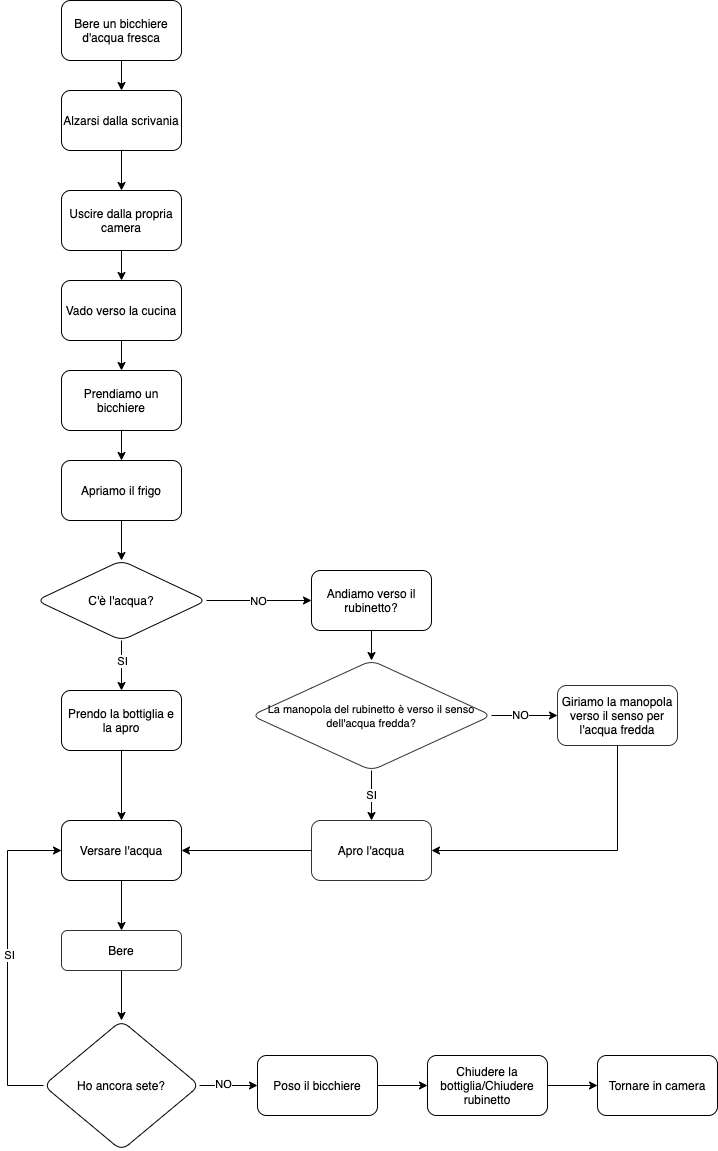

The diagram above was exported from draw.io. Its source (the exported page's mxGraphModel, read from the mxfile embedded in the PNG):
<mxGraphModel dx="1298" dy="945" grid="1" gridSize="10" guides="1" tooltips="1" connect="1" arrows="1" fold="1" page="1" pageScale="1" pageWidth="827" pageHeight="1169" math="0" shadow="0">
  <root>
    <mxCell id="0" />
    <mxCell id="1" parent="0" />
    <mxCell id="NW6xcDYsq1eEuUhE28dV-3" value="" style="edgeStyle=orthogonalEdgeStyle;rounded=0;orthogonalLoop=1;jettySize=auto;html=1;" edge="1" parent="1" source="NW6xcDYsq1eEuUhE28dV-1" target="NW6xcDYsq1eEuUhE28dV-2">
      <mxGeometry relative="1" as="geometry" />
    </mxCell>
    <mxCell id="NW6xcDYsq1eEuUhE28dV-1" value="Bere un bicchiere d'acqua fresca" style="rounded=1;whiteSpace=wrap;html=1;" vertex="1" parent="1">
      <mxGeometry x="354" y="10" width="120" height="60" as="geometry" />
    </mxCell>
    <mxCell id="NW6xcDYsq1eEuUhE28dV-5" value="" style="edgeStyle=orthogonalEdgeStyle;rounded=0;orthogonalLoop=1;jettySize=auto;html=1;" edge="1" parent="1" source="NW6xcDYsq1eEuUhE28dV-2" target="NW6xcDYsq1eEuUhE28dV-4">
      <mxGeometry relative="1" as="geometry" />
    </mxCell>
    <mxCell id="NW6xcDYsq1eEuUhE28dV-2" value="Alzarsi dalla scrivania" style="whiteSpace=wrap;html=1;rounded=1;" vertex="1" parent="1">
      <mxGeometry x="354" y="100" width="120" height="60" as="geometry" />
    </mxCell>
    <mxCell id="NW6xcDYsq1eEuUhE28dV-7" value="" style="edgeStyle=orthogonalEdgeStyle;rounded=0;orthogonalLoop=1;jettySize=auto;html=1;" edge="1" parent="1" source="NW6xcDYsq1eEuUhE28dV-4" target="NW6xcDYsq1eEuUhE28dV-6">
      <mxGeometry relative="1" as="geometry" />
    </mxCell>
    <mxCell id="NW6xcDYsq1eEuUhE28dV-4" value="Uscire dalla propria camera" style="whiteSpace=wrap;html=1;rounded=1;" vertex="1" parent="1">
      <mxGeometry x="354" y="200" width="120" height="60" as="geometry" />
    </mxCell>
    <mxCell id="NW6xcDYsq1eEuUhE28dV-9" value="" style="edgeStyle=orthogonalEdgeStyle;rounded=0;orthogonalLoop=1;jettySize=auto;html=1;" edge="1" parent="1" source="NW6xcDYsq1eEuUhE28dV-6" target="NW6xcDYsq1eEuUhE28dV-8">
      <mxGeometry relative="1" as="geometry" />
    </mxCell>
    <mxCell id="NW6xcDYsq1eEuUhE28dV-6" value="Vado verso la cucina" style="whiteSpace=wrap;html=1;rounded=1;" vertex="1" parent="1">
      <mxGeometry x="354" y="290" width="120" height="60" as="geometry" />
    </mxCell>
    <mxCell id="NW6xcDYsq1eEuUhE28dV-45" value="" style="edgeStyle=orthogonalEdgeStyle;rounded=0;orthogonalLoop=1;jettySize=auto;html=1;" edge="1" parent="1" source="NW6xcDYsq1eEuUhE28dV-8" target="NW6xcDYsq1eEuUhE28dV-44">
      <mxGeometry relative="1" as="geometry" />
    </mxCell>
    <mxCell id="NW6xcDYsq1eEuUhE28dV-8" value="Prendiamo un bicchiere" style="whiteSpace=wrap;html=1;rounded=1;" vertex="1" parent="1">
      <mxGeometry x="354" y="380" width="120" height="60" as="geometry" />
    </mxCell>
    <mxCell id="NW6xcDYsq1eEuUhE28dV-13" value="" style="edgeStyle=orthogonalEdgeStyle;rounded=0;orthogonalLoop=1;jettySize=auto;html=1;" edge="1" parent="1" source="NW6xcDYsq1eEuUhE28dV-10" target="NW6xcDYsq1eEuUhE28dV-12">
      <mxGeometry relative="1" as="geometry" />
    </mxCell>
    <mxCell id="NW6xcDYsq1eEuUhE28dV-14" value="NO" style="edgeLabel;html=1;align=center;verticalAlign=middle;resizable=0;points=[];" vertex="1" connectable="0" parent="NW6xcDYsq1eEuUhE28dV-13">
      <mxGeometry x="-0.0286" relative="1" as="geometry">
        <mxPoint as="offset" />
      </mxGeometry>
    </mxCell>
    <mxCell id="NW6xcDYsq1eEuUhE28dV-24" value="" style="edgeStyle=orthogonalEdgeStyle;rounded=0;orthogonalLoop=1;jettySize=auto;html=1;" edge="1" parent="1" source="NW6xcDYsq1eEuUhE28dV-10" target="NW6xcDYsq1eEuUhE28dV-23">
      <mxGeometry relative="1" as="geometry" />
    </mxCell>
    <mxCell id="NW6xcDYsq1eEuUhE28dV-25" value="SI" style="edgeLabel;html=1;align=center;verticalAlign=middle;resizable=0;points=[];" vertex="1" connectable="0" parent="NW6xcDYsq1eEuUhE28dV-24">
      <mxGeometry x="-0.2667" y="2" relative="1" as="geometry">
        <mxPoint x="-2" y="2" as="offset" />
      </mxGeometry>
    </mxCell>
    <mxCell id="NW6xcDYsq1eEuUhE28dV-10" value="C'è l'acqua?" style="rhombus;whiteSpace=wrap;html=1;rounded=1;" vertex="1" parent="1">
      <mxGeometry x="329" y="570" width="170" height="80" as="geometry" />
    </mxCell>
    <mxCell id="NW6xcDYsq1eEuUhE28dV-16" value="" style="edgeStyle=orthogonalEdgeStyle;rounded=0;orthogonalLoop=1;jettySize=auto;html=1;" edge="1" parent="1" source="NW6xcDYsq1eEuUhE28dV-12" target="NW6xcDYsq1eEuUhE28dV-15">
      <mxGeometry relative="1" as="geometry" />
    </mxCell>
    <mxCell id="NW6xcDYsq1eEuUhE28dV-12" value="Andiamo verso il rubinetto?" style="whiteSpace=wrap;html=1;rounded=1;" vertex="1" parent="1">
      <mxGeometry x="604" y="580" width="120" height="60" as="geometry" />
    </mxCell>
    <mxCell id="NW6xcDYsq1eEuUhE28dV-18" value="" style="edgeStyle=orthogonalEdgeStyle;rounded=0;orthogonalLoop=1;jettySize=auto;html=1;" edge="1" parent="1" source="NW6xcDYsq1eEuUhE28dV-15" target="NW6xcDYsq1eEuUhE28dV-17">
      <mxGeometry relative="1" as="geometry" />
    </mxCell>
    <mxCell id="NW6xcDYsq1eEuUhE28dV-19" value="NO" style="edgeLabel;html=1;align=center;verticalAlign=middle;resizable=0;points=[];" vertex="1" connectable="0" parent="NW6xcDYsq1eEuUhE28dV-18">
      <mxGeometry x="-0.1571" y="1" relative="1" as="geometry">
        <mxPoint as="offset" />
      </mxGeometry>
    </mxCell>
    <mxCell id="NW6xcDYsq1eEuUhE28dV-21" value="SI" style="edgeStyle=orthogonalEdgeStyle;rounded=0;orthogonalLoop=1;jettySize=auto;html=1;" edge="1" parent="1" source="NW6xcDYsq1eEuUhE28dV-15" target="NW6xcDYsq1eEuUhE28dV-20">
      <mxGeometry relative="1" as="geometry" />
    </mxCell>
    <mxCell id="NW6xcDYsq1eEuUhE28dV-15" value="&lt;font style=&quot;font-size: 11px&quot;&gt;La manopola del rubinetto è verso il senso dell'acqua fredda?&lt;/font&gt;" style="rhombus;whiteSpace=wrap;html=1;rounded=1;opacity=80;" vertex="1" parent="1">
      <mxGeometry x="544" y="670" width="240" height="110" as="geometry" />
    </mxCell>
    <mxCell id="NW6xcDYsq1eEuUhE28dV-22" style="edgeStyle=orthogonalEdgeStyle;rounded=0;orthogonalLoop=1;jettySize=auto;html=1;" edge="1" parent="1" source="NW6xcDYsq1eEuUhE28dV-17" target="NW6xcDYsq1eEuUhE28dV-20">
      <mxGeometry relative="1" as="geometry">
        <mxPoint x="760" y="870" as="targetPoint" />
        <Array as="points">
          <mxPoint x="910" y="860" />
        </Array>
      </mxGeometry>
    </mxCell>
    <mxCell id="NW6xcDYsq1eEuUhE28dV-17" value="Giriamo la manopola verso il senso per l'acqua fredda" style="whiteSpace=wrap;html=1;rounded=1;opacity=80;" vertex="1" parent="1">
      <mxGeometry x="850" y="695" width="120" height="60" as="geometry" />
    </mxCell>
    <mxCell id="NW6xcDYsq1eEuUhE28dV-28" style="edgeStyle=orthogonalEdgeStyle;rounded=0;orthogonalLoop=1;jettySize=auto;html=1;entryX=1;entryY=0.5;entryDx=0;entryDy=0;" edge="1" parent="1" source="NW6xcDYsq1eEuUhE28dV-20" target="NW6xcDYsq1eEuUhE28dV-26">
      <mxGeometry relative="1" as="geometry" />
    </mxCell>
    <mxCell id="NW6xcDYsq1eEuUhE28dV-20" value="Apro l'acqua" style="whiteSpace=wrap;html=1;rounded=1;opacity=80;" vertex="1" parent="1">
      <mxGeometry x="604" y="830" width="120" height="60" as="geometry" />
    </mxCell>
    <mxCell id="NW6xcDYsq1eEuUhE28dV-27" value="" style="edgeStyle=orthogonalEdgeStyle;rounded=0;orthogonalLoop=1;jettySize=auto;html=1;" edge="1" parent="1" source="NW6xcDYsq1eEuUhE28dV-23" target="NW6xcDYsq1eEuUhE28dV-26">
      <mxGeometry relative="1" as="geometry" />
    </mxCell>
    <mxCell id="NW6xcDYsq1eEuUhE28dV-23" value="Prendo la bottiglia e la apro" style="whiteSpace=wrap;html=1;rounded=1;" vertex="1" parent="1">
      <mxGeometry x="354" y="700" width="120" height="60" as="geometry" />
    </mxCell>
    <mxCell id="NW6xcDYsq1eEuUhE28dV-32" value="" style="edgeStyle=orthogonalEdgeStyle;rounded=0;orthogonalLoop=1;jettySize=auto;html=1;" edge="1" parent="1" source="NW6xcDYsq1eEuUhE28dV-26" target="NW6xcDYsq1eEuUhE28dV-34">
      <mxGeometry relative="1" as="geometry">
        <mxPoint x="414" y="960" as="targetPoint" />
      </mxGeometry>
    </mxCell>
    <mxCell id="NW6xcDYsq1eEuUhE28dV-26" value="Versare l'acqua" style="whiteSpace=wrap;html=1;rounded=1;" vertex="1" parent="1">
      <mxGeometry x="354" y="830" width="120" height="60" as="geometry" />
    </mxCell>
    <mxCell id="NW6xcDYsq1eEuUhE28dV-33" style="edgeStyle=orthogonalEdgeStyle;rounded=0;orthogonalLoop=1;jettySize=auto;html=1;entryX=0;entryY=0.5;entryDx=0;entryDy=0;exitX=0;exitY=0.5;exitDx=0;exitDy=0;" edge="1" parent="1" source="NW6xcDYsq1eEuUhE28dV-31" target="NW6xcDYsq1eEuUhE28dV-26">
      <mxGeometry relative="1" as="geometry">
        <mxPoint x="60" y="980" as="targetPoint" />
        <Array as="points">
          <mxPoint x="300" y="1095" />
          <mxPoint x="300" y="860" />
        </Array>
      </mxGeometry>
    </mxCell>
    <mxCell id="NW6xcDYsq1eEuUhE28dV-36" value="SI" style="edgeLabel;html=1;align=center;verticalAlign=middle;resizable=0;points=[];" vertex="1" connectable="0" parent="NW6xcDYsq1eEuUhE28dV-33">
      <mxGeometry x="0.0293" y="-1" relative="1" as="geometry">
        <mxPoint as="offset" />
      </mxGeometry>
    </mxCell>
    <mxCell id="NW6xcDYsq1eEuUhE28dV-38" value="" style="edgeStyle=orthogonalEdgeStyle;rounded=0;orthogonalLoop=1;jettySize=auto;html=1;" edge="1" parent="1" source="NW6xcDYsq1eEuUhE28dV-31" target="NW6xcDYsq1eEuUhE28dV-37">
      <mxGeometry relative="1" as="geometry" />
    </mxCell>
    <mxCell id="NW6xcDYsq1eEuUhE28dV-39" value="NO" style="edgeLabel;html=1;align=center;verticalAlign=middle;resizable=0;points=[];" vertex="1" connectable="0" parent="NW6xcDYsq1eEuUhE28dV-38">
      <mxGeometry x="-0.2222" y="2" relative="1" as="geometry">
        <mxPoint as="offset" />
      </mxGeometry>
    </mxCell>
    <mxCell id="NW6xcDYsq1eEuUhE28dV-31" value="Ho ancora sete?" style="rhombus;whiteSpace=wrap;html=1;rounded=1;" vertex="1" parent="1">
      <mxGeometry x="336" y="1030" width="156" height="130" as="geometry" />
    </mxCell>
    <mxCell id="NW6xcDYsq1eEuUhE28dV-48" style="edgeStyle=orthogonalEdgeStyle;rounded=0;orthogonalLoop=1;jettySize=auto;html=1;entryX=0.5;entryY=0;entryDx=0;entryDy=0;" edge="1" parent="1" source="NW6xcDYsq1eEuUhE28dV-34" target="NW6xcDYsq1eEuUhE28dV-31">
      <mxGeometry relative="1" as="geometry" />
    </mxCell>
    <mxCell id="NW6xcDYsq1eEuUhE28dV-34" value="Bere" style="rounded=1;whiteSpace=wrap;html=1;opacity=80;" vertex="1" parent="1">
      <mxGeometry x="354" y="940" width="120" height="40" as="geometry" />
    </mxCell>
    <mxCell id="NW6xcDYsq1eEuUhE28dV-41" value="" style="edgeStyle=orthogonalEdgeStyle;rounded=0;orthogonalLoop=1;jettySize=auto;html=1;" edge="1" parent="1" source="NW6xcDYsq1eEuUhE28dV-37" target="NW6xcDYsq1eEuUhE28dV-40">
      <mxGeometry relative="1" as="geometry" />
    </mxCell>
    <mxCell id="NW6xcDYsq1eEuUhE28dV-37" value="Poso il bicchiere" style="whiteSpace=wrap;html=1;rounded=1;" vertex="1" parent="1">
      <mxGeometry x="550" y="1065" width="120" height="60" as="geometry" />
    </mxCell>
    <mxCell id="NW6xcDYsq1eEuUhE28dV-43" value="" style="edgeStyle=orthogonalEdgeStyle;rounded=0;orthogonalLoop=1;jettySize=auto;html=1;" edge="1" parent="1" source="NW6xcDYsq1eEuUhE28dV-40" target="NW6xcDYsq1eEuUhE28dV-42">
      <mxGeometry relative="1" as="geometry" />
    </mxCell>
    <mxCell id="NW6xcDYsq1eEuUhE28dV-40" value="Chiudere la bottiglia/Chiudere rubinetto" style="whiteSpace=wrap;html=1;rounded=1;" vertex="1" parent="1">
      <mxGeometry x="720" y="1065" width="120" height="60" as="geometry" />
    </mxCell>
    <mxCell id="NW6xcDYsq1eEuUhE28dV-42" value="Tornare in camera" style="whiteSpace=wrap;html=1;rounded=1;" vertex="1" parent="1">
      <mxGeometry x="890" y="1065" width="120" height="60" as="geometry" />
    </mxCell>
    <mxCell id="NW6xcDYsq1eEuUhE28dV-46" value="" style="edgeStyle=orthogonalEdgeStyle;rounded=0;orthogonalLoop=1;jettySize=auto;html=1;entryX=0.5;entryY=0;entryDx=0;entryDy=0;" edge="1" parent="1" source="NW6xcDYsq1eEuUhE28dV-44" target="NW6xcDYsq1eEuUhE28dV-10">
      <mxGeometry relative="1" as="geometry" />
    </mxCell>
    <mxCell id="NW6xcDYsq1eEuUhE28dV-44" value="Apriamo il frigo" style="whiteSpace=wrap;html=1;rounded=1;" vertex="1" parent="1">
      <mxGeometry x="354" y="470" width="120" height="60" as="geometry" />
    </mxCell>
  </root>
</mxGraphModel>